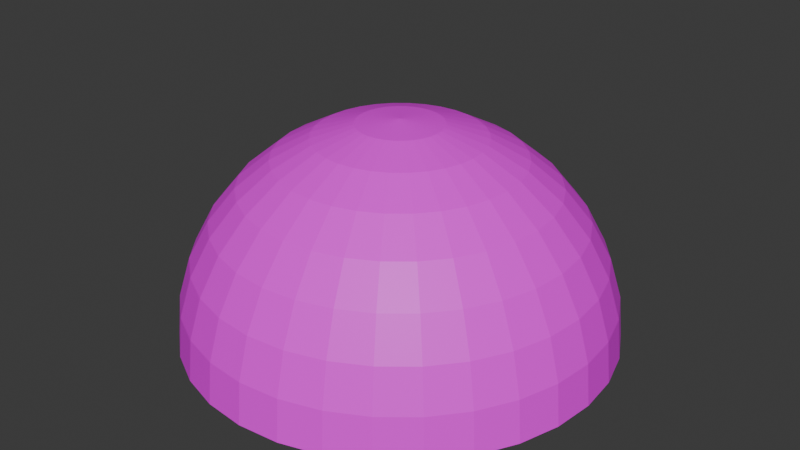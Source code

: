 # Source: kyabetu_hafe.blend  (saved by Blender 4.3.34; exported with 4.5.12 LTS)
import bpy
from mathutils import Matrix  # noqa: F401  (used for matrix-valued properties, if any)

bpy.ops.wm.read_factory_settings(use_empty=True)
scene = bpy.context.scene
scene.name = 'Scene'

# ---- collections
col_collection = bpy.data.collections.new('Collection'); scene.collection.children.link(col_collection)

# ---- images (referenced by path relative to the original .blend; pixels are not part of the script)
import os
ASSET_DIR = os.environ.get("B2B_ASSET_DIR", "")  # directory of the original .blend (textures are referenced by path, not embedded)
HERE = os.path.dirname(os.path.abspath(__file__))  # packed textures are extracted next to this script under _unpacked/

def load_image(name, relpath, width, height, colorspace="sRGB"):
    """Load a texture the original file referenced (path relative to the .blend, or extracted next to this script)."""
    p = next((c for c in (os.path.join(HERE, relpath), os.path.join(ASSET_DIR, relpath)) if relpath and os.path.exists(c)), "")
    if p:
        img = bpy.data.images.load(p, check_existing=True)
        img.name = name
    else:  # same state as the original file: an image datablock whose file is absent (Cycles renders it pink)
        img = bpy.data.images.new(name, width, height)
        img.source = "FILE"
        img.filepath = "//" + (relpath or name)
    img.colorspace_settings.name = colorspace
    return img
img_kyabetu_jpg = load_image('kyabetu.jpg', 'kyabetu.jpg', 1024, 1024, 'sRGB')
img_danmen_jpg = load_image('danmen.jpg', 'danmen.jpg', 1024, 1024, 'sRGB')

# ---- materials (node trees are filled in below, after node groups)
mat_x = bpy.data.materials.new('マテリアル')
mat_001 = bpy.data.materials.new('マテリアル.001')

# ---- material node trees
mat_x.use_nodes = True; mat_x.node_tree.nodes.clear()
_N = mat_x.node_tree.nodes; _L = mat_x.node_tree.links
n0 = _N.new('ShaderNodeBsdfPrincipled'); n0.name = 'プリンシプルBSDF'; n0.location = (10, 300)
n1 = _N.new('ShaderNodeOutputMaterial'); n1.name = 'マテリアル出力'; n1.location = (300, 300)
n2 = _N.new('ShaderNodeTexImage'); n2.name = '画像テクスチャ'; n2.location = (-280, 271)
n2.image = img_kyabetu_jpg
_L.new(n0.outputs[0], n1.inputs[0])
_L.new(n2.outputs[0], n0.inputs[0])
n1.is_active_output = True
mat_001.use_nodes = True; mat_001.node_tree.nodes.clear()
_N = mat_001.node_tree.nodes; _L = mat_001.node_tree.links
n0 = _N.new('ShaderNodeBsdfPrincipled'); n0.name = 'プリンシプルBSDF'; n0.location = (10, 300)
n1 = _N.new('ShaderNodeOutputMaterial'); n1.name = 'マテリアル出力'; n1.location = (300, 300)
n2 = _N.new('ShaderNodeTexImage'); n2.name = '画像テクスチャ'; n2.location = (-280, 271)
n2.image = img_danmen_jpg
_L.new(n0.outputs[0], n1.inputs[0])
_L.new(n2.outputs[0], n0.inputs[0])
n1.is_active_output = True

# ---- world
world_world = bpy.data.worlds.new('World'); scene.world = world_world
world_world.use_nodes = True; world_world.node_tree.nodes.clear()
_N = world_world.node_tree.nodes; _L = world_world.node_tree.links
n0 = _N.new('ShaderNodeOutputWorld'); n0.name = 'World Output'; n0.location = (300, 300)
n1 = _N.new('ShaderNodeBackground'); n1.name = 'Background'; n1.location = (10, 300)
n1.inputs[0].default_value = (0.05088, 0.05088, 0.05088, 1.0)
_L.new(n1.outputs[0], n0.inputs[0])
n0.is_active_output = True
world_world.color = (0.05088, 0.05088, 0.05088)
world_world.sun_shadow_jitter_overblur = 0.0

# ---- meshes
me_001 = bpy.data.meshes.new('球.001')
me_001.from_pydata([(0.0, 0.5556, 0.8315), (0.0, 0.8315, 0.5556), (0.0, 0.9808, 0.1951), (0.0, 1.0, 0.0), (0.03806, 0.1913, 0.9808), (0.07466, 0.3753, 0.9239), (0.1084, 0.5449, 0.8315), (0.1379, 0.6935, 0.7071), (0.1622, 0.8155, 0.5556), (0.1802, 0.9061, 0.3827), (0.1913, 0.9619, 0.1951), (0.1951, 0.9808, 0.0), (0.07466, 0.1802, 0.9808), (0.1464, 0.3536, 0.9239), (0.2126, 0.5133, 0.8315), (0.2706, 0.6533, 0.7071), (0.3182, 0.7682, 0.5556), (0.3536, 0.8536, 0.3827), (0.3753, 0.9061, 0.1951), (0.3827, 0.9239, 0.0), (0.1084, 0.1622, 0.9808), (0.2126, 0.3182, 0.9239), (0.3087, 0.4619, 0.8315), (0.3928, 0.5879, 0.7071), (0.4619, 0.6913, 0.5556), (0.5133, 0.7682, 0.3827), (0.5449, 0.8155, 0.1951), (0.5556, 0.8315, 0.0), (0.1379, 0.1379, 0.9808), (0.2706, 0.2706, 0.9239), (0.3928, 0.3928, 0.8315), (0.5, 0.5, 0.7071), (0.5879, 0.5879, 0.5556), (0.6533, 0.6533, 0.3827), (0.6935, 0.6935, 0.1951), (0.7071, 0.7071, 0.0), (0.1622, 0.1084, 0.9808), (0.3182, 0.2126, 0.9239), (0.4619, 0.3087, 0.8315), (0.5879, 0.3928, 0.7071), (0.6913, 0.4619, 0.5556), (0.7682, 0.5133, 0.3827), (0.8155, 0.5449, 0.1951), (0.8315, 0.5556, 0.0), (0.0, 0.0, 1.0), (0.1802, 0.07466, 0.9808), (0.3536, 0.1464, 0.9239), (0.5133, 0.2126, 0.8315), (0.6533, 0.2706, 0.7071), (0.7682, 0.3182, 0.5556), (0.8536, 0.3536, 0.3827), (0.9061, 0.3753, 0.1951), (0.9239, 0.3827, 0.0), (0.1913, 0.03806, 0.9808), (0.3753, 0.07466, 0.9239), (0.5449, 0.1084, 0.8315), (0.6935, 0.1379, 0.7071), (0.8155, 0.1622, 0.5556), (0.9061, 0.1802, 0.3827), (0.9619, 0.1913, 0.1951), (0.9808, 0.1951, 0.0), (0.1951, -1.118e-08, 0.9808), (0.3827, -2.235e-08, 0.9239), (0.5556, -5.215e-08, 0.8315), (0.7071, 1.49e-08, 0.7071), (0.8315, -8.941e-08, 0.5556), (0.9239, 4.47e-08, 0.3827), (0.9808, -8.941e-08, 0.1951), (1.0, -1.639e-07, 0.0), (0.1913, -0.03806, 0.9808), (0.3753, -0.07466, 0.9239), (0.5449, -0.1084, 0.8315), (0.6935, -0.1379, 0.7071), (0.8155, -0.1622, 0.5556), (0.9061, -0.1802, 0.3827), (0.9619, -0.1913, 0.1951), (0.9808, -0.1951, 0.0), (0.1802, -0.07466, 0.9808), (0.3536, -0.1464, 0.9239), (0.5133, -0.2126, 0.8315), (0.6533, -0.2706, 0.7071), (0.7682, -0.3182, 0.5556), (0.8536, -0.3536, 0.3827), (0.9061, -0.3753, 0.1951), (0.9239, -0.3827, 0.0), (0.1622, -0.1084, 0.9808), (0.3182, -0.2126, 0.9239), (0.4619, -0.3087, 0.8315), (0.5879, -0.3928, 0.7071), (0.6913, -0.4619, 0.5556), (0.7682, -0.5133, 0.3827), (0.8155, -0.5449, 0.1951), (0.8315, -0.5556, 0.0), (0.1379, -0.1379, 0.9808), (0.2706, -0.2706, 0.9239), (0.3928, -0.3928, 0.8315), (0.5, -0.5, 0.7071), (0.5879, -0.5879, 0.5556), (0.6533, -0.6533, 0.3827), (0.6935, -0.6935, 0.1951), (0.7071, -0.7071, 0.0), (0.1084, -0.1622, 0.9808), (0.2126, -0.3182, 0.9239), (0.3087, -0.4619, 0.8315), (0.3928, -0.5879, 0.7071), (0.4619, -0.6913, 0.5556), (0.5133, -0.7682, 0.3827), (0.5449, -0.8155, 0.1951), (0.5556, -0.8315, 0.0), (0.07466, -0.1802, 0.9808), (0.1464, -0.3536, 0.9239), (0.2126, -0.5133, 0.8315), (0.2706, -0.6533, 0.7071), (0.3182, -0.7682, 0.5556), (0.3536, -0.8536, 0.3827), (0.3753, -0.9061, 0.1951), (0.3827, -0.9239, 0.0), (0.03806, -0.1913, 0.9808), (0.07466, -0.3753, 0.9239), (0.1084, -0.5449, 0.8315), (0.1379, -0.6935, 0.7071), (0.1622, -0.8155, 0.5556), (0.1802, -0.9061, 0.3827), (0.1913, -0.9619, 0.1951), (0.1951, -0.9808, 0.0), (-7.451e-09, -0.1951, 0.9808), (-5.215e-08, -0.3827, 0.9239), (-9.686e-08, -0.5556, 0.8315), (-1.49e-08, -0.7071, 0.7071), (-1.043e-07, -0.8315, 0.5556), (2.98e-08, -0.9239, 0.3827), (-1.341e-07, -0.9808, 0.1951), (-3.278e-07, -1.0, 0.0), (-0.03806, -0.1913, 0.9808), (-0.07466, -0.3753, 0.9239), (-0.1084, -0.5449, 0.8315), (-0.1379, -0.6935, 0.7071), (-0.1622, -0.8155, 0.5556), (-0.1802, -0.9061, 0.3827), (-0.1913, -0.9619, 0.1951), (-0.1951, -0.9808, 0.0), (-0.07466, -0.1802, 0.9808), (-0.1464, -0.3536, 0.9239), (-0.2126, -0.5133, 0.8315), (-0.2706, -0.6533, 0.7071), (-0.3182, -0.7682, 0.5556), (-0.3536, -0.8536, 0.3827), (-0.3753, -0.9061, 0.1951), (-0.3827, -0.9239, 0.0), (-0.1084, -0.1622, 0.9808), (-0.2126, -0.3182, 0.9239), (-0.3087, -0.4619, 0.8315), (-0.3928, -0.5879, 0.7071), (-0.4619, -0.6913, 0.5556), (-0.5133, -0.7682, 0.3827), (-0.5449, -0.8155, 0.1951), (-0.5556, -0.8315, 0.0), (-0.1379, -0.1379, 0.9808), (-0.2706, -0.2706, 0.9239), (-0.3928, -0.3928, 0.8315), (-0.5, -0.5, 0.7071), (-0.5879, -0.5879, 0.5556), (-0.6533, -0.6533, 0.3827), (-0.6935, -0.6935, 0.1951), (-0.7071, -0.7071, 0.0), (-0.1622, -0.1084, 0.9808), (-0.3182, -0.2126, 0.9239), (-0.4619, -0.3087, 0.8315), (-0.5879, -0.3928, 0.7071), (-0.6913, -0.4619, 0.5556), (-0.7682, -0.5133, 0.3827), (-0.8155, -0.5449, 0.1951), (-0.8315, -0.5556, 0.0), (-0.1802, -0.07466, 0.9808), (-0.3536, -0.1464, 0.9239), (-0.5133, -0.2126, 0.8315), (-0.6533, -0.2706, 0.7071), (-0.7682, -0.3182, 0.5556), (-0.8536, -0.3536, 0.3827), (-0.9061, -0.3753, 0.1951), (-0.9239, -0.3827, 0.0), (-0.1913, -0.03806, 0.9808), (-0.3753, -0.07466, 0.9239), (-0.5449, -0.1084, 0.8315), (-0.6935, -0.1379, 0.7071), (-0.8155, -0.1622, 0.5556), (-0.9061, -0.1802, 0.3827), (-0.9619, -0.1913, 0.1951), (-0.9808, -0.1951, 0.0), (-0.1951, 1.863e-08, 0.9808), (-0.3827, 5.215e-08, 0.9239), (-0.5556, 1.49e-07, 0.8315), (-0.7071, 2.98e-08, 0.7071), (-0.8315, 1.639e-07, 0.5556), (-0.9239, 1.49e-08, 0.3827), (-0.9808, 2.682e-07, 0.1951), (-1.0, 4.47e-07, 0.0), (-0.1913, 0.03806, 0.9808), (-0.3753, 0.07466, 0.9239), (-0.5449, 0.1084, 0.8315), (-0.6935, 0.1379, 0.7071), (-0.8155, 0.1622, 0.5556), (-0.9061, 0.1802, 0.3827), (-0.9619, 0.1913, 0.1951), (-0.9808, 0.1951, 0.0), (-0.1802, 0.07466, 0.9808), (-0.3536, 0.1464, 0.9239), (-0.5133, 0.2126, 0.8315), (-0.6533, 0.2706, 0.7071), (-0.7682, 0.3182, 0.5556), (-0.8536, 0.3536, 0.3827), (-0.9061, 0.3753, 0.1951), (-0.9239, 0.3827, 0.0), (-0.1622, 0.1084, 0.9808), (-0.3182, 0.2126, 0.9239), (-0.4619, 0.3087, 0.8315), (-0.5879, 0.3928, 0.7071), (-0.6913, 0.4619, 0.5556), (-0.7682, 0.5133, 0.3827), (-0.8155, 0.5449, 0.1951), (-0.8315, 0.5556, 0.0), (-0.1379, 0.1379, 0.9808), (-0.2706, 0.2706, 0.9239), (-0.3928, 0.3928, 0.8315), (-0.5, 0.5, 0.7071), (-0.5879, 0.5879, 0.5556), (-0.6533, 0.6533, 0.3827), (-0.6935, 0.6935, 0.1951), (-0.7071, 0.7071, 0.0), (-0.1084, 0.1622, 0.9808), (-0.2126, 0.3182, 0.9239), (-0.3087, 0.4619, 0.8315), (-0.3928, 0.5879, 0.7071), (-0.4619, 0.6913, 0.5556), (-0.5133, 0.7682, 0.3827), (-0.5449, 0.8155, 0.1951), (-0.5556, 0.8315, 0.0), (-0.07466, 0.1802, 0.9808), (-0.1464, 0.3536, 0.9239), (-0.2126, 0.5133, 0.8315), (-0.2706, 0.6533, 0.7071), (-0.3182, 0.7682, 0.5556), (-0.3536, 0.8536, 0.3827), (-0.3753, 0.9061, 0.1951), (-0.3827, 0.9239, 0.0), (-0.03806, 0.1913, 0.9808), (-0.07466, 0.3753, 0.9239), (-0.1084, 0.5449, 0.8315), (-0.1379, 0.6935, 0.7071), (-0.1622, 0.8155, 0.5556), (-0.1802, 0.9061, 0.3827), (-0.1913, 0.9619, 0.1951), (-0.1951, 0.9808, 0.0), (1.49e-08, 0.1951, 0.9808), (6.706e-08, 0.3827, 0.9239), (8.941e-08, 0.7071, 0.7071), (5.96e-08, 0.9239, 0.3827)], [], [(3, 2, 10, 11), (253, 44, 4), (254, 253, 4, 5), (0, 254, 5, 6), (255, 0, 6, 7), (1, 255, 7, 8), (256, 1, 8, 9), (2, 256, 9, 10), (9, 8, 16, 17), (10, 9, 17, 18), (11, 10, 18, 19), (4, 44, 12), (5, 4, 12, 13), (6, 5, 13, 14), (7, 6, 14, 15), (8, 7, 15, 16), (14, 13, 21, 22), (15, 14, 22, 23), (16, 15, 23, 24), (17, 16, 24, 25), (18, 17, 25, 26), (19, 18, 26, 27), (12, 44, 20), (13, 12, 20, 21), (26, 25, 33, 34), (27, 26, 34, 35), (20, 44, 28), (21, 20, 28, 29), (22, 21, 29, 30), (23, 22, 30, 31), (24, 23, 31, 32), (25, 24, 32, 33), (31, 30, 38, 39), (32, 31, 39, 40), (33, 32, 40, 41), (34, 33, 41, 42), (35, 34, 42, 43), (28, 44, 36), (29, 28, 36, 37), (30, 29, 37, 38), (43, 42, 51, 52), (36, 44, 45), (37, 36, 45, 46), (38, 37, 46, 47), (39, 38, 47, 48), (40, 39, 48, 49), (41, 40, 49, 50), (42, 41, 50, 51), (48, 47, 55, 56), (49, 48, 56, 57), (50, 49, 57, 58), (51, 50, 58, 59), (52, 51, 59, 60), (45, 44, 53), (46, 45, 53, 54), (47, 46, 54, 55), (60, 59, 67, 68), (53, 44, 61), (54, 53, 61, 62), (55, 54, 62, 63), (56, 55, 63, 64), (57, 56, 64, 65), (58, 57, 65, 66), (59, 58, 66, 67), (65, 64, 72, 73), (66, 65, 73, 74), (67, 66, 74, 75), (68, 67, 75, 76), (61, 44, 69), (62, 61, 69, 70), (63, 62, 70, 71), (64, 63, 71, 72), (69, 44, 77), (70, 69, 77, 78), (71, 70, 78, 79), (72, 71, 79, 80), (73, 72, 80, 81), (74, 73, 81, 82), (75, 74, 82, 83), (76, 75, 83, 84), (81, 80, 88, 89), (82, 81, 89, 90), (83, 82, 90, 91), (84, 83, 91, 92), (77, 44, 85), (78, 77, 85, 86), (79, 78, 86, 87), (80, 79, 87, 88), (86, 85, 93, 94), (87, 86, 94, 95), (88, 87, 95, 96), (89, 88, 96, 97), (90, 89, 97, 98), (91, 90, 98, 99), (92, 91, 99, 100), (85, 44, 93), (98, 97, 105, 106), (99, 98, 106, 107), (100, 99, 107, 108), (93, 44, 101), (94, 93, 101, 102), (95, 94, 102, 103), (96, 95, 103, 104), (97, 96, 104, 105), (103, 102, 110, 111), (104, 103, 111, 112), (105, 104, 112, 113), (106, 105, 113, 114), (107, 106, 114, 115), (108, 107, 115, 116), (101, 44, 109), (102, 101, 109, 110), (115, 114, 122, 123), (116, 115, 123, 124), (109, 44, 117), (110, 109, 117, 118), (111, 110, 118, 119), (112, 111, 119, 120), (113, 112, 120, 121), (114, 113, 121, 122), (119, 118, 126, 127), (120, 119, 127, 128), (121, 120, 128, 129), (122, 121, 129, 130), (123, 122, 130, 131), (124, 123, 131, 132), (117, 44, 125), (118, 117, 125, 126), (131, 130, 138, 139), (132, 131, 139, 140), (125, 44, 133), (126, 125, 133, 134), (127, 126, 134, 135), (128, 127, 135, 136), (129, 128, 136, 137), (130, 129, 137, 138), (136, 135, 143, 144), (137, 136, 144, 145), (138, 137, 145, 146), (139, 138, 146, 147), (140, 139, 147, 148), (133, 44, 141), (134, 133, 141, 142), (135, 134, 142, 143), (148, 147, 155, 156), (141, 44, 149), (142, 141, 149, 150), (143, 142, 150, 151), (144, 143, 151, 152), (145, 144, 152, 153), (146, 145, 153, 154), (147, 146, 154, 155), (152, 151, 159, 160), (153, 152, 160, 161), (154, 153, 161, 162), (155, 154, 162, 163), (156, 155, 163, 164), (149, 44, 157), (150, 149, 157, 158), (151, 150, 158, 159), (164, 163, 171, 172), (157, 44, 165), (158, 157, 165, 166), (159, 158, 166, 167), (160, 159, 167, 168), (161, 160, 168, 169), (162, 161, 169, 170), (163, 162, 170, 171), (169, 168, 176, 177), (170, 169, 177, 178), (171, 170, 178, 179), (172, 171, 179, 180), (165, 44, 173), (166, 165, 173, 174), (167, 166, 174, 175), (168, 167, 175, 176), (174, 173, 181, 182), (175, 174, 182, 183), (176, 175, 183, 184), (177, 176, 184, 185), (178, 177, 185, 186), (179, 178, 186, 187), (180, 179, 187, 188), (173, 44, 181), (186, 185, 193, 194), (187, 186, 194, 195), (188, 187, 195, 196), (181, 44, 189), (182, 181, 189, 190), (183, 182, 190, 191), (184, 183, 191, 192), (185, 184, 192, 193), (190, 189, 197, 198), (191, 190, 198, 199), (192, 191, 199, 200), (193, 192, 200, 201), (194, 193, 201, 202), (195, 194, 202, 203), (196, 195, 203, 204), (189, 44, 197), (202, 201, 209, 210), (203, 202, 210, 211), (204, 203, 211, 212), (197, 44, 205), (198, 197, 205, 206), (199, 198, 206, 207), (200, 199, 207, 208), (201, 200, 208, 209), (207, 206, 214, 215), (208, 207, 215, 216), (209, 208, 216, 217), (210, 209, 217, 218), (211, 210, 218, 219), (212, 211, 219, 220), (205, 44, 213), (206, 205, 213, 214), (219, 218, 226, 227), (220, 219, 227, 228), (213, 44, 221), (214, 213, 221, 222), (215, 214, 222, 223), (216, 215, 223, 224), (217, 216, 224, 225), (218, 217, 225, 226), (223, 222, 230, 231), (224, 223, 231, 232), (225, 224, 232, 233), (226, 225, 233, 234), (227, 226, 234, 235), (228, 227, 235, 236), (221, 44, 229), (222, 221, 229, 230), (235, 234, 242, 243), (236, 235, 243, 244), (229, 44, 237), (230, 229, 237, 238), (231, 230, 238, 239), (232, 231, 239, 240), (233, 232, 240, 241), (234, 233, 241, 242), (240, 239, 247, 248), (241, 240, 248, 249), (242, 241, 249, 250), (243, 242, 250, 251), (244, 243, 251, 252), (237, 44, 245), (238, 237, 245, 246), (239, 238, 246, 247), (252, 251, 2, 3), (245, 44, 253), (246, 245, 253, 254), (247, 246, 254, 0), (248, 247, 0, 255), (249, 248, 255, 1), (250, 249, 1, 256), (251, 250, 256, 2), (11, 19, 27, 35, 43, 52, 60, 68, 76, 84, 92, 100, 108, 116, 124, 132, 140, 148, 156, 164, 172, 180, 188, 196, 204, 212, 220, 228, 236, 244, 252, 3)])
me_001.polygons.foreach_set('material_index', [0, 0, 0, 0, 0, 0, 0, 0, 0, 0, 0, 0, 0, 0, 0, 0, 0, 0, 0, 0, 0, 0, 0, 0, 0, 0, 0, 0, 0, 0, 0, 0, 0, 0, 0, 0, 0, 0, 0, 0, 0, 0, 0, 0, 0, 0, 0, 0, 0, 0, 0, 0, 0, 0, 0, 0, 0, 0, 0, 0, 0, 0, 0, 0, 0, 0, 0, 0, 0, 0, 0, 0, 0, 0, 0, 0, 0, 0, 0, 0, 0, 0, 0, 0, 0, 0, 0, 0, 0, 0, 0, 0, 0, 0, 0, 0, 0, 0, 0, 0, 0, 0, 0, 0, 0, 0, 0, 0, 0, 0, 0, 0, 0, 0, 0, 0, 0, 0, 0, 0, 0, 0, 0, 0, 0, 0, 0, 0, 0, 0, 0, 0, 0, 0, 0, 0, 0, 0, 0, 0, 0, 0, 0, 0, 0, 0, 0, 0, 0, 0, 0, 0, 0, 0, 0, 0, 0, 0, 0, 0, 0, 0, 0, 0, 0, 0, 0, 0, 0, 0, 0, 0, 0, 0, 0, 0, 0, 0, 0, 0, 0, 0, 0, 0, 0, 0, 0, 0, 0, 0, 0, 0, 0, 0, 0, 0, 0, 0, 0, 0, 0, 0, 0, 0, 0, 0, 0, 0, 0, 0, 0, 0, 0, 0, 0, 0, 0, 0, 0, 0, 0, 0, 0, 0, 0, 0, 0, 0, 0, 0, 0, 0, 0, 0, 0, 0, 0, 0, 0, 0, 0, 0, 0, 0, 0, 0, 0, 0, 0, 0, 0, 0, 0, 0, 0, 0, 1])
_uv = me_001.uv_layers.new(name='UVマップ')
_uv.uv.foreach_set('vector', [0.5356, 0.3323, 0.5356, 0.3552, 0.5241, 0.3552, 0.5241, 0.3323, 0.4647, 0.6487, 0.459, 0.6717, 0.4532, 0.6487, 0.4647, 0.6258, 0.4647, 0.6487, 0.4532, 0.6487, 0.4532, 0.6258, 0.5356, 0.447, 0.4647, 0.6258, 0.4532, 0.6258, 0.5241, 0.447, 0.5356, 0.4241, 0.5356, 0.447, 0.5241, 0.447, 0.5241, 0.4241, 0.5356, 0.4011, 0.5356, 0.4241, 0.5241, 0.4241, 0.5241, 0.4011, 0.5356, 0.3782, 0.5356, 0.4011, 0.5241, 0.4011, 0.5241, 0.3782, 0.5356, 0.3552, 0.5356, 0.3782, 0.5241, 0.3782, 0.5241, 0.3552, 0.5241, 0.3782, 0.5241, 0.4011, 0.5126, 0.4011, 0.5126, 0.3782, 0.5241, 0.3552, 0.5241, 0.3782, 0.5126, 0.3782, 0.5126, 0.3552, 0.5241, 0.3323, 0.5241, 0.3552, 0.5126, 0.3552, 0.5126, 0.3323, 0.4532, 0.6487, 0.4475, 0.6717, 0.4418, 0.6487, 0.4532, 0.6258, 0.4532, 0.6487, 0.4418, 0.6487, 0.4418, 0.6258, 0.5241, 0.447, 0.4532, 0.6258, 0.4418, 0.6258, 0.5126, 0.447, 0.5241, 0.4241, 0.5241, 0.447, 0.5126, 0.447, 0.5126, 0.4241, 0.5241, 0.4011, 0.5241, 0.4241, 0.5126, 0.4241, 0.5126, 0.4011, 0.5126, 0.447, 0.4418, 0.6258, 0.5421, 0.5963, 0.62, 0.534, 0.5126, 0.4241, 0.5126, 0.447, 0.62, 0.534, 0.62, 0.5111, 0.5126, 0.4011, 0.5126, 0.4241, 0.62, 0.5111, 0.62, 0.4881, 0.5126, 0.3782, 0.5126, 0.4011, 0.62, 0.4881, 0.62, 0.4652, 0.5126, 0.3552, 0.5126, 0.3782, 0.62, 0.4652, 0.62, 0.4422, 0.5126, 0.3323, 0.5126, 0.3552, 0.62, 0.4422, 0.62, 0.4193, 0.4418, 0.6487, 0.436, 0.6717, 0.5421, 0.6192, 0.4418, 0.6258, 0.4418, 0.6487, 0.5421, 0.6192, 0.5421, 0.5963, 0.62, 0.4422, 0.62, 0.4652, 0.6085, 0.4652, 0.6085, 0.4422, 0.62, 0.4193, 0.62, 0.4422, 0.6085, 0.4422, 0.6085, 0.4193, 0.5421, 0.6192, 0.5725, 0.6422, 0.5668, 0.6192, 0.5421, 0.5963, 0.5421, 0.6192, 0.5668, 0.6192, 0.5668, 0.5963, 0.62, 0.534, 0.5421, 0.5963, 0.5668, 0.5963, 0.6085, 0.534, 0.62, 0.5111, 0.62, 0.534, 0.6085, 0.534, 0.6085, 0.5111, 0.62, 0.4881, 0.62, 0.5111, 0.6085, 0.5111, 0.6085, 0.4881, 0.62, 0.4652, 0.62, 0.4881, 0.6085, 0.4881, 0.6085, 0.4652, 0.6085, 0.5111, 0.6085, 0.534, 0.597, 0.534, 0.597, 0.5111, 0.6085, 0.4881, 0.6085, 0.5111, 0.597, 0.5111, 0.597, 0.4881, 0.6085, 0.4652, 0.6085, 0.4881, 0.597, 0.4881, 0.597, 0.4652, 0.6085, 0.4422, 0.6085, 0.4652, 0.597, 0.4652, 0.597, 0.4422, 0.6085, 0.4193, 0.6085, 0.4422, 0.597, 0.4422, 0.597, 0.4193, 0.5668, 0.6192, 0.5611, 0.6422, 0.5553, 0.6192, 0.5668, 0.5963, 0.5668, 0.6192, 0.5553, 0.6192, 0.5553, 0.5963, 0.6085, 0.534, 0.5668, 0.5963, 0.5553, 0.5963, 0.597, 0.534, 0.597, 0.4193, 0.597, 0.4422, 0.5856, 0.4422, 0.5856, 0.4193, 0.5553, 0.6192, 0.5496, 0.6422, 0.5076, 0.6192, 0.5553, 0.5963, 0.5553, 0.6192, 0.5076, 0.6192, 0.5753, 0.2679, 0.597, 0.534, 0.5553, 0.5963, 0.5753, 0.2679, 0.5856, 0.534, 0.597, 0.5111, 0.597, 0.534, 0.5856, 0.534, 0.5856, 0.5111, 0.597, 0.4881, 0.597, 0.5111, 0.5856, 0.5111, 0.5856, 0.4881, 0.597, 0.4652, 0.597, 0.4881, 0.5856, 0.4881, 0.5856, 0.4652, 0.597, 0.4422, 0.597, 0.4652, 0.5856, 0.4652, 0.5856, 0.4422, 0.5856, 0.5111, 0.5856, 0.534, 0.5741, 0.534, 0.5741, 0.5111, 0.5856, 0.4881, 0.5856, 0.5111, 0.5741, 0.5111, 0.5741, 0.4881, 0.5856, 0.4652, 0.5856, 0.4881, 0.5741, 0.4881, 0.5741, 0.4652, 0.5856, 0.4422, 0.5856, 0.4652, 0.5741, 0.4652, 0.5741, 0.4422, 0.5856, 0.4193, 0.5856, 0.4422, 0.5741, 0.4422, 0.5741, 0.4193, 0.5076, 0.6192, 0.5019, 0.6422, 0.4962, 0.6192, 0.5753, 0.2679, 0.5076, 0.6192, 0.4962, 0.6192, 0.5638, 0.2679, 0.5856, 0.534, 0.5753, 0.2679, 0.5638, 0.2679, 0.5741, 0.534, 0.5741, 0.4193, 0.5741, 0.4422, 0.5626, 0.4422, 0.5626, 0.4193, 0.4962, 0.6192, 0.4904, 0.6422, 0.4847, 0.6192, 0.5638, 0.2679, 0.4962, 0.6192, 0.4847, 0.6192, 0.5524, 0.2679, 0.5741, 0.534, 0.5638, 0.2679, 0.5524, 0.2679, 0.5626, 0.534, 0.5741, 0.5111, 0.5741, 0.534, 0.5626, 0.534, 0.5626, 0.5111, 0.5741, 0.4881, 0.5741, 0.5111, 0.5626, 0.5111, 0.5626, 0.4881, 0.5741, 0.4652, 0.5741, 0.4881, 0.5626, 0.4881, 0.5626, 0.4652, 0.5741, 0.4422, 0.5741, 0.4652, 0.5626, 0.4652, 0.5626, 0.4422, 0.5626, 0.4881, 0.5626, 0.5111, 0.5511, 0.5111, 0.5511, 0.4881, 0.5626, 0.4652, 0.5626, 0.4881, 0.5511, 0.4881, 0.5511, 0.4652, 0.5626, 0.4422, 0.5626, 0.4652, 0.5511, 0.4652, 0.5511, 0.4422, 0.5626, 0.4193, 0.5626, 0.4422, 0.5511, 0.4422, 0.5511, 0.4193, 0.4847, 0.6192, 0.4789, 0.6422, 0.4732, 0.6192, 0.5524, 0.2679, 0.4847, 0.6192, 0.4732, 0.6192, 0.5409, 0.2679, 0.5626, 0.534, 0.5524, 0.2679, 0.5409, 0.2679, 0.5511, 0.534, 0.5626, 0.5111, 0.5626, 0.534, 0.5511, 0.534, 0.5511, 0.5111, 0.4732, 0.6192, 0.4675, 0.6422, 0.4617, 0.6192, 0.5409, 0.2679, 0.4732, 0.6192, 0.4617, 0.6192, 0.5294, 0.2679, 0.5511, 0.534, 0.5409, 0.2679, 0.5294, 0.2679, 0.5397, 0.534, 0.5511, 0.5111, 0.5511, 0.534, 0.5397, 0.534, 0.5397, 0.5111, 0.5511, 0.4881, 0.5511, 0.5111, 0.5397, 0.5111, 0.5397, 0.4881, 0.5511, 0.4652, 0.5511, 0.4881, 0.5397, 0.4881, 0.5397, 0.4652, 0.5511, 0.4422, 0.5511, 0.4652, 0.5397, 0.4652, 0.5397, 0.4422, 0.5511, 0.4193, 0.5511, 0.4422, 0.5397, 0.4422, 0.5397, 0.4193, 0.5397, 0.4881, 0.5397, 0.5111, 0.5282, 0.5111, 0.5282, 0.4881, 0.5397, 0.4652, 0.5397, 0.4881, 0.5282, 0.4881, 0.5282, 0.4652, 0.5397, 0.4422, 0.5397, 0.4652, 0.5282, 0.4652, 0.5282, 0.4422, 0.5397, 0.4193, 0.5397, 0.4422, 0.5282, 0.4422, 0.5282, 0.4193, 0.4617, 0.6192, 0.456, 0.6422, 0.4502, 0.6192, 0.5294, 0.2679, 0.4617, 0.6192, 0.4502, 0.6192, 0.5179, 0.2679, 0.5397, 0.534, 0.5294, 0.2679, 0.5179, 0.2679, 0.5282, 0.534, 0.5397, 0.5111, 0.5397, 0.534, 0.5282, 0.534, 0.5282, 0.5111, 0.5179, 0.2679, 0.4502, 0.6192, 0.4388, 0.6192, 0.5065, 0.2679, 0.5282, 0.534, 0.5179, 0.2679, 0.5065, 0.2679, 0.5167, 0.534, 0.5282, 0.5111, 0.5282, 0.534, 0.5167, 0.534, 0.5167, 0.5111, 0.5282, 0.4881, 0.5282, 0.5111, 0.5167, 0.5111, 0.5167, 0.4881, 0.5282, 0.4652, 0.5282, 0.4881, 0.5167, 0.4881, 0.5167, 0.4652, 0.5282, 0.4422, 0.5282, 0.4652, 0.5167, 0.4652, 0.5167, 0.4422, 0.5282, 0.4193, 0.5282, 0.4422, 0.5167, 0.4422, 0.5167, 0.4193, 0.4502, 0.6192, 0.4445, 0.6422, 0.4388, 0.6192, 0.5167, 0.4652, 0.5167, 0.4881, 0.5052, 0.4881, 0.5052, 0.4652, 0.5167, 0.4422, 0.5167, 0.4652, 0.5052, 0.4652, 0.5052, 0.4422, 0.5167, 0.4193, 0.5167, 0.4422, 0.5052, 0.4422, 0.5052, 0.4193, 0.4388, 0.6192, 0.433, 0.6422, 0.4273, 0.6192, 0.5065, 0.2679, 0.4388, 0.6192, 0.4273, 0.6192, 0.495, 0.2679, 0.5167, 0.534, 0.5065, 0.2679, 0.495, 0.2679, 0.5052, 0.534, 0.5167, 0.5111, 0.5167, 0.534, 0.5052, 0.534, 0.5052, 0.5111, 0.5167, 0.4881, 0.5167, 0.5111, 0.5052, 0.5111, 0.5052, 0.4881, 0.5052, 0.534, 0.495, 0.2679, 0.4835, 0.2679, 0.4937, 0.534, 0.5052, 0.5111, 0.5052, 0.534, 0.4937, 0.534, 0.4937, 0.5111, 0.5052, 0.4881, 0.5052, 0.5111, 0.4937, 0.5111, 0.4937, 0.4881, 0.5052, 0.4652, 0.5052, 0.4881, 0.4937, 0.4881, 0.4937, 0.4652, 0.5052, 0.4422, 0.5052, 0.4652, 0.4937, 0.4652, 0.4937, 0.4422, 0.5052, 0.4193, 0.5052, 0.4422, 0.4937, 0.4422, 0.4937, 0.4193, 0.4273, 0.6192, 0.4216, 0.6422, 0.4158, 0.6192, 0.495, 0.2679, 0.4273, 0.6192, 0.4158, 0.6192, 0.4835, 0.2679, 0.4937, 0.4422, 0.4937, 0.4652, 0.4823, 0.4652, 0.4823, 0.4422, 0.4937, 0.4193, 0.4937, 0.4422, 0.4823, 0.4422, 0.4823, 0.4193, 0.4158, 0.6192, 0.4101, 0.6422, 0.4043, 0.6192, 0.4835, 0.2679, 0.4158, 0.6192, 0.4043, 0.6192, 0.472, 0.2679, 0.4937, 0.534, 0.4835, 0.2679, 0.472, 0.2679, 0.4823, 0.534, 0.4937, 0.5111, 0.4937, 0.534, 0.4823, 0.534, 0.4823, 0.5111, 0.4937, 0.4881, 0.4937, 0.5111, 0.4823, 0.5111, 0.4823, 0.4881, 0.4937, 0.4652, 0.4937, 0.4881, 0.4823, 0.4881, 0.4823, 0.4652, 0.4823, 0.534, 0.472, 0.2679, 0.4708, 0.557, 0.4708, 0.534, 0.4823, 0.5111, 0.4823, 0.534, 0.4708, 0.534, 0.4708, 0.5111, 0.4823, 0.4881, 0.4823, 0.5111, 0.4708, 0.5111, 0.4708, 0.4881, 0.4823, 0.4652, 0.4823, 0.4881, 0.4708, 0.4881, 0.4708, 0.4652, 0.4823, 0.4422, 0.4823, 0.4652, 0.4708, 0.4652, 0.4708, 0.4422, 0.4823, 0.4193, 0.4823, 0.4422, 0.4708, 0.4422, 0.4708, 0.4193, 0.4043, 0.6192, 0.4765, 0.6029, 0.4708, 0.58, 0.472, 0.2679, 0.4043, 0.6192, 0.4708, 0.58, 0.4708, 0.557, 0.4708, 0.4422, 0.4708, 0.4652, 0.4593, 0.4652, 0.4593, 0.4422, 0.4708, 0.4193, 0.4708, 0.4422, 0.4593, 0.4422, 0.4593, 0.4193, 0.4708, 0.58, 0.4651, 0.6029, 0.4593, 0.58, 0.4708, 0.557, 0.4708, 0.58, 0.4593, 0.58, 0.4593, 0.557, 0.4708, 0.534, 0.4708, 0.557, 0.4593, 0.557, 0.4593, 0.534, 0.4708, 0.5111, 0.4708, 0.534, 0.4593, 0.534, 0.4593, 0.5111, 0.4708, 0.4881, 0.4708, 0.5111, 0.4593, 0.5111, 0.4593, 0.4881, 0.4708, 0.4652, 0.4708, 0.4881, 0.4593, 0.4881, 0.4593, 0.4652, 0.4593, 0.5111, 0.4593, 0.534, 0.329, 0.447, 0.329, 0.4241, 0.4593, 0.4881, 0.4593, 0.5111, 0.329, 0.4241, 0.329, 0.4011, 0.4593, 0.4652, 0.4593, 0.4881, 0.329, 0.4011, 0.329, 0.3782, 0.4593, 0.4422, 0.4593, 0.4652, 0.329, 0.3782, 0.329, 0.3552, 0.4593, 0.4193, 0.4593, 0.4422, 0.329, 0.3552, 0.329, 0.3323, 0.4593, 0.58, 0.4536, 0.6029, 0.329, 0.493, 0.4593, 0.557, 0.4593, 0.58, 0.329, 0.493, 0.329, 0.47, 0.4593, 0.534, 0.4593, 0.557, 0.329, 0.47, 0.329, 0.447, 0.329, 0.3323, 0.329, 0.3552, 0.3175, 0.3552, 0.3175, 0.3323, 0.329, 0.493, 0.3232, 0.5159, 0.3175, 0.493, 0.329, 0.47, 0.329, 0.493, 0.3175, 0.493, 0.3175, 0.47, 0.329, 0.447, 0.329, 0.47, 0.3175, 0.47, 0.3175, 0.447, 0.329, 0.4241, 0.329, 0.447, 0.3175, 0.447, 0.3175, 0.4241, 0.329, 0.4011, 0.329, 0.4241, 0.3175, 0.4241, 0.3175, 0.4011, 0.329, 0.3782, 0.329, 0.4011, 0.3175, 0.4011, 0.3175, 0.3782, 0.329, 0.3552, 0.329, 0.3782, 0.3175, 0.3782, 0.3175, 0.3552, 0.3175, 0.4241, 0.3175, 0.447, 0.306, 0.447, 0.306, 0.4241, 0.3175, 0.4011, 0.3175, 0.4241, 0.306, 0.4241, 0.306, 0.4011, 0.3175, 0.3782, 0.3175, 0.4011, 0.306, 0.4011, 0.306, 0.3782, 0.3175, 0.3552, 0.3175, 0.3782, 0.306, 0.3782, 0.306, 0.3552, 0.3175, 0.3323, 0.3175, 0.3552, 0.306, 0.3552, 0.306, 0.3323, 0.3175, 0.493, 0.3118, 0.5159, 0.306, 0.493, 0.3175, 0.47, 0.3175, 0.493, 0.306, 0.493, 0.306, 0.47, 0.3175, 0.447, 0.3175, 0.47, 0.306, 0.47, 0.306, 0.447, 0.306, 0.3323, 0.306, 0.3552, 0.2946, 0.3552, 0.2946, 0.3323, 0.306, 0.493, 0.3003, 0.5159, 0.2946, 0.493, 0.306, 0.47, 0.306, 0.493, 0.2946, 0.493, 0.2946, 0.47, 0.306, 0.447, 0.306, 0.47, 0.2946, 0.47, 0.2946, 0.447, 0.306, 0.4241, 0.306, 0.447, 0.2946, 0.447, 0.2946, 0.4241, 0.306, 0.4011, 0.306, 0.4241, 0.2946, 0.4241, 0.2946, 0.4011, 0.306, 0.3782, 0.306, 0.4011, 0.2946, 0.4011, 0.2946, 0.3782, 0.306, 0.3552, 0.306, 0.3782, 0.2946, 0.3782, 0.2946, 0.3552, 0.2946, 0.4011, 0.2946, 0.4241, 0.2831, 0.4241, 0.2831, 0.4011, 0.2946, 0.3782, 0.2946, 0.4011, 0.2831, 0.4011, 0.2831, 0.3782, 0.2946, 0.3552, 0.2946, 0.3782, 0.2831, 0.3782, 0.2831, 0.3552, 0.2946, 0.3323, 0.2946, 0.3552, 0.2831, 0.3552, 0.2831, 0.3323, 0.2946, 0.493, 0.2888, 0.5159, 0.2831, 0.493, 0.2946, 0.47, 0.2946, 0.493, 0.2831, 0.493, 0.2831, 0.47, 0.2946, 0.447, 0.2946, 0.47, 0.2831, 0.47, 0.2831, 0.447, 0.2946, 0.4241, 0.2946, 0.447, 0.2831, 0.447, 0.2831, 0.4241, 0.2831, 0.47, 0.2831, 0.493, 0.2716, 0.493, 0.2716, 0.47, 0.2831, 0.447, 0.2831, 0.47, 0.2716, 0.47, 0.2716, 0.447, 0.2831, 0.4241, 0.2831, 0.447, 0.2716, 0.447, 0.2716, 0.4241, 0.2831, 0.4011, 0.2831, 0.4241, 0.2716, 0.4241, 0.2716, 0.4011, 0.2831, 0.3782, 0.2831, 0.4011, 0.2716, 0.4011, 0.2716, 0.3782, 0.2831, 0.3552, 0.2831, 0.3782, 0.2716, 0.3782, 0.2716, 0.3552, 0.2831, 0.3323, 0.2831, 0.3552, 0.2716, 0.3552, 0.2716, 0.3323, 0.2831, 0.493, 0.2773, 0.5159, 0.2716, 0.493, 0.2716, 0.3782, 0.2716, 0.4011, 0.2601, 0.4011, 0.2601, 0.3782, 0.2716, 0.3552, 0.2716, 0.3782, 0.2601, 0.3782, 0.2601, 0.3552, 0.2716, 0.3323, 0.2716, 0.3552, 0.2601, 0.3552, 0.2601, 0.3323, 0.2716, 0.493, 0.2659, 0.5159, 0.2601, 0.493, 0.2716, 0.47, 0.2716, 0.493, 0.2601, 0.493, 0.2601, 0.47, 0.2716, 0.447, 0.2716, 0.47, 0.2601, 0.47, 0.2601, 0.447, 0.2716, 0.4241, 0.2716, 0.447, 0.2601, 0.447, 0.2601, 0.4241, 0.2716, 0.4011, 0.2716, 0.4241, 0.2601, 0.4241, 0.2601, 0.4011, 0.6046, 0.5738, 0.5959, 0.5687, 0.5844, 0.5687, 0.5931, 0.5738, 0.6274, 0.447, 0.6046, 0.5738, 0.5931, 0.5738, 0.6159, 0.447, 0.6274, 0.4241, 0.6274, 0.447, 0.6159, 0.447, 0.6159, 0.4241, 0.6274, 0.4011, 0.6274, 0.4241, 0.6159, 0.4241, 0.6159, 0.4011, 0.6274, 0.3782, 0.6274, 0.4011, 0.6159, 0.4011, 0.6159, 0.3782, 0.6274, 0.3552, 0.6274, 0.3782, 0.6159, 0.3782, 0.6159, 0.3552, 0.6274, 0.3323, 0.6274, 0.3552, 0.6159, 0.3552, 0.6159, 0.3323, 0.5959, 0.5687, 0.5902, 0.5917, 0.5844, 0.5687, 0.6159, 0.3782, 0.6159, 0.4011, 0.6044, 0.4011, 0.6044, 0.3782, 0.6159, 0.3552, 0.6159, 0.3782, 0.6044, 0.3782, 0.6044, 0.3552, 0.6159, 0.3323, 0.6159, 0.3552, 0.6044, 0.3552, 0.6044, 0.3323, 0.5844, 0.5687, 0.5787, 0.5917, 0.5729, 0.5687, 0.5931, 0.5738, 0.5844, 0.5687, 0.5729, 0.5687, 0.5816, 0.5738, 0.6159, 0.447, 0.5931, 0.5738, 0.5816, 0.5738, 0.6044, 0.447, 0.6159, 0.4241, 0.6159, 0.447, 0.6044, 0.447, 0.6044, 0.4241, 0.6159, 0.4011, 0.6159, 0.4241, 0.6044, 0.4241, 0.6044, 0.4011, 0.6044, 0.447, 0.5816, 0.5738, 0.5465, 0.6384, 0.5929, 0.447, 0.6044, 0.4241, 0.6044, 0.447, 0.5929, 0.447, 0.5929, 0.4241, 0.6044, 0.4011, 0.6044, 0.4241, 0.5929, 0.4241, 0.5929, 0.4011, 0.6044, 0.3782, 0.6044, 0.4011, 0.5929, 0.4011, 0.5929, 0.3782, 0.6044, 0.3552, 0.6044, 0.3782, 0.5929, 0.3782, 0.5929, 0.3552, 0.6044, 0.3323, 0.6044, 0.3552, 0.5929, 0.3552, 0.5929, 0.3323, 0.5729, 0.5687, 0.5766, 0.645, 0.5717, 0.6515, 0.5816, 0.5738, 0.5729, 0.5687, 0.5717, 0.6515, 0.5465, 0.6384, 0.5929, 0.3552, 0.5929, 0.3782, 0.5815, 0.3782, 0.5815, 0.3552, 0.5929, 0.3323, 0.5929, 0.3552, 0.5815, 0.3552, 0.5815, 0.3323, 0.5717, 0.6515, 0.5439, 0.6618, 0.4862, 0.6964, 0.5465, 0.6384, 0.5717, 0.6515, 0.4862, 0.6964, 0.5468, 0.6258, 0.5929, 0.447, 0.5465, 0.6384, 0.5468, 0.6258, 0.5815, 0.447, 0.5929, 0.4241, 0.5929, 0.447, 0.5815, 0.447, 0.5815, 0.4241, 0.5929, 0.4011, 0.5929, 0.4241, 0.5815, 0.4241, 0.5815, 0.4011, 0.5929, 0.3782, 0.5929, 0.4011, 0.5815, 0.4011, 0.5815, 0.3782, 0.5815, 0.447, 0.5468, 0.6258, 0.4992, 0.6258, 0.57, 0.447, 0.5815, 0.4241, 0.5815, 0.447, 0.57, 0.447, 0.57, 0.4241, 0.5815, 0.4011, 0.5815, 0.4241, 0.57, 0.4241, 0.57, 0.4011, 0.5815, 0.3782, 0.5815, 0.4011, 0.57, 0.4011, 0.57, 0.3782, 0.5815, 0.3552, 0.5815, 0.3782, 0.57, 0.3782, 0.57, 0.3552, 0.5815, 0.3323, 0.5815, 0.3552, 0.57, 0.3552, 0.57, 0.3323, 0.4862, 0.6964, 0.4537, 0.2563, 0.4992, 0.6487, 0.5468, 0.6258, 0.4862, 0.6964, 0.4992, 0.6487, 0.4992, 0.6258, 0.57, 0.3552, 0.57, 0.3782, 0.5585, 0.3782, 0.5585, 0.3552, 0.57, 0.3323, 0.57, 0.3552, 0.5585, 0.3552, 0.5585, 0.3323, 0.4992, 0.6487, 0.4934, 0.6717, 0.4877, 0.6487, 0.4992, 0.6258, 0.4992, 0.6487, 0.4877, 0.6487, 0.4877, 0.6258, 0.57, 0.447, 0.4992, 0.6258, 0.4877, 0.6258, 0.5585, 0.447, 0.57, 0.4241, 0.57, 0.447, 0.5585, 0.447, 0.5585, 0.4241, 0.57, 0.4011, 0.57, 0.4241, 0.5585, 0.4241, 0.5585, 0.4011, 0.57, 0.3782, 0.57, 0.4011, 0.5585, 0.4011, 0.5585, 0.3782, 0.5585, 0.4241, 0.5585, 0.447, 0.547, 0.447, 0.547, 0.4241, 0.5585, 0.4011, 0.5585, 0.4241, 0.547, 0.4241, 0.547, 0.4011, 0.5585, 0.3782, 0.5585, 0.4011, 0.547, 0.4011, 0.547, 0.3782, 0.5585, 0.3552, 0.5585, 0.3782, 0.547, 0.3782, 0.547, 0.3552, 0.5585, 0.3323, 0.5585, 0.3552, 0.547, 0.3552, 0.547, 0.3323, 0.4877, 0.6487, 0.4819, 0.6717, 0.4762, 0.6487, 0.4877, 0.6258, 0.4877, 0.6487, 0.4762, 0.6487, 0.4762, 0.6258, 0.5585, 0.447, 0.4877, 0.6258, 0.4762, 0.6258, 0.547, 0.447, 0.547, 0.3323, 0.547, 0.3552, 0.5356, 0.3552, 0.5356, 0.3323, 0.4762, 0.6487, 0.4705, 0.6717, 0.4647, 0.6487, 0.4762, 0.6258, 0.4762, 0.6487, 0.4647, 0.6487, 0.4647, 0.6258, 0.547, 0.447, 0.4762, 0.6258, 0.4647, 0.6258, 0.5356, 0.447, 0.547, 0.4241, 0.547, 0.447, 0.5356, 0.447, 0.5356, 0.4241, 0.547, 0.4011, 0.547, 0.4241, 0.5356, 0.4241, 0.5356, 0.4011, 0.547, 0.3782, 0.547, 0.4011, 0.5356, 0.4011, 0.5356, 0.3782, 0.547, 0.3552, 0.547, 0.3782, 0.5356, 0.3782, 0.5356, 0.3552, 0.8059, 0.7654, 0.7753, 0.8473, 0.7529, 0.8621, 0.7253, 0.8667, 0.7016, 0.8614, 0.6763, 0.8424, 0.6439, 0.8281, 0.6171, 0.8065, 0.6011, 0.7903, 0.5673, 0.7451, 0.5268, 0.6635, 0.5022, 0.6055, 0.478, 0.5456, 0.4748, 0.5134, 0.4809, 0.4555, 0.4825, 0.3804, 0.4824, 0.3181, 0.472, 0.2291, 0.4715, 0.1714, 0.4672, 0.1119, 0.5106, 0.06702, 0.5648, 0.04781, 0.62, 0.04781, 0.6742, 0.06702, 0.7161, 0.119, 0.7621, 0.1737, 0.8011, 0.2434, 0.8059, 0.2918, 0.8271, 0.3828, 0.8379, 0.4794, 0.8379, 0.5779, 0.8271, 0.6745])
me_001.materials.append(mat_x)
me_001.materials.append(mat_001)
me_001.update()

# ---- objects
ob_001 = bpy.data.objects.new('球.001', me_001)

# ---- transforms, parenting, visibility, modifiers, constraints
ob_001.location = (0.0, 0.0, 0.0)
ob_001.scale = (2.281, 2.281, 2.281)

# ---- collection membership
col_collection.objects.link(ob_001)

# ---- scene / render settings (as saved in the file)
scene.frame_start = 1; scene.frame_end = 250; scene.frame_set(1)
scene.render.engine = 'BLENDER_EEVEE_NEXT'
bpy.context.view_layer.update()

# ---- added for rendering (the .blend has no active camera and no usable light): camera, sun
cam_auto = bpy.data.cameras.new('AutoCamera')
cam_auto.lens = 50.0
cam_auto.sensor_width = 36.0
cam_auto.clip_end = 1000.0
ob_auto_camera = bpy.data.objects.new('AutoCamera', cam_auto)
scene.collection.objects.link(ob_auto_camera)
ob_auto_camera.location = (6.33037, -7.59645, 6.20463)
ob_auto_camera.rotation_euler = (1.09748, -7.21219e-08, 0.694738)
scene.camera = ob_auto_camera
light_auto_sun = bpy.data.lights.new('AutoSun', 'SUN')
light_auto_sun.energy = 3.0
light_auto_sun.angle = 0.0523599
ob_auto_sun = bpy.data.objects.new('AutoSun', light_auto_sun)
scene.collection.objects.link(ob_auto_sun)
ob_auto_sun.rotation_euler = (0.872665, 0.174533, 0.523599)
bpy.context.view_layer.update()
